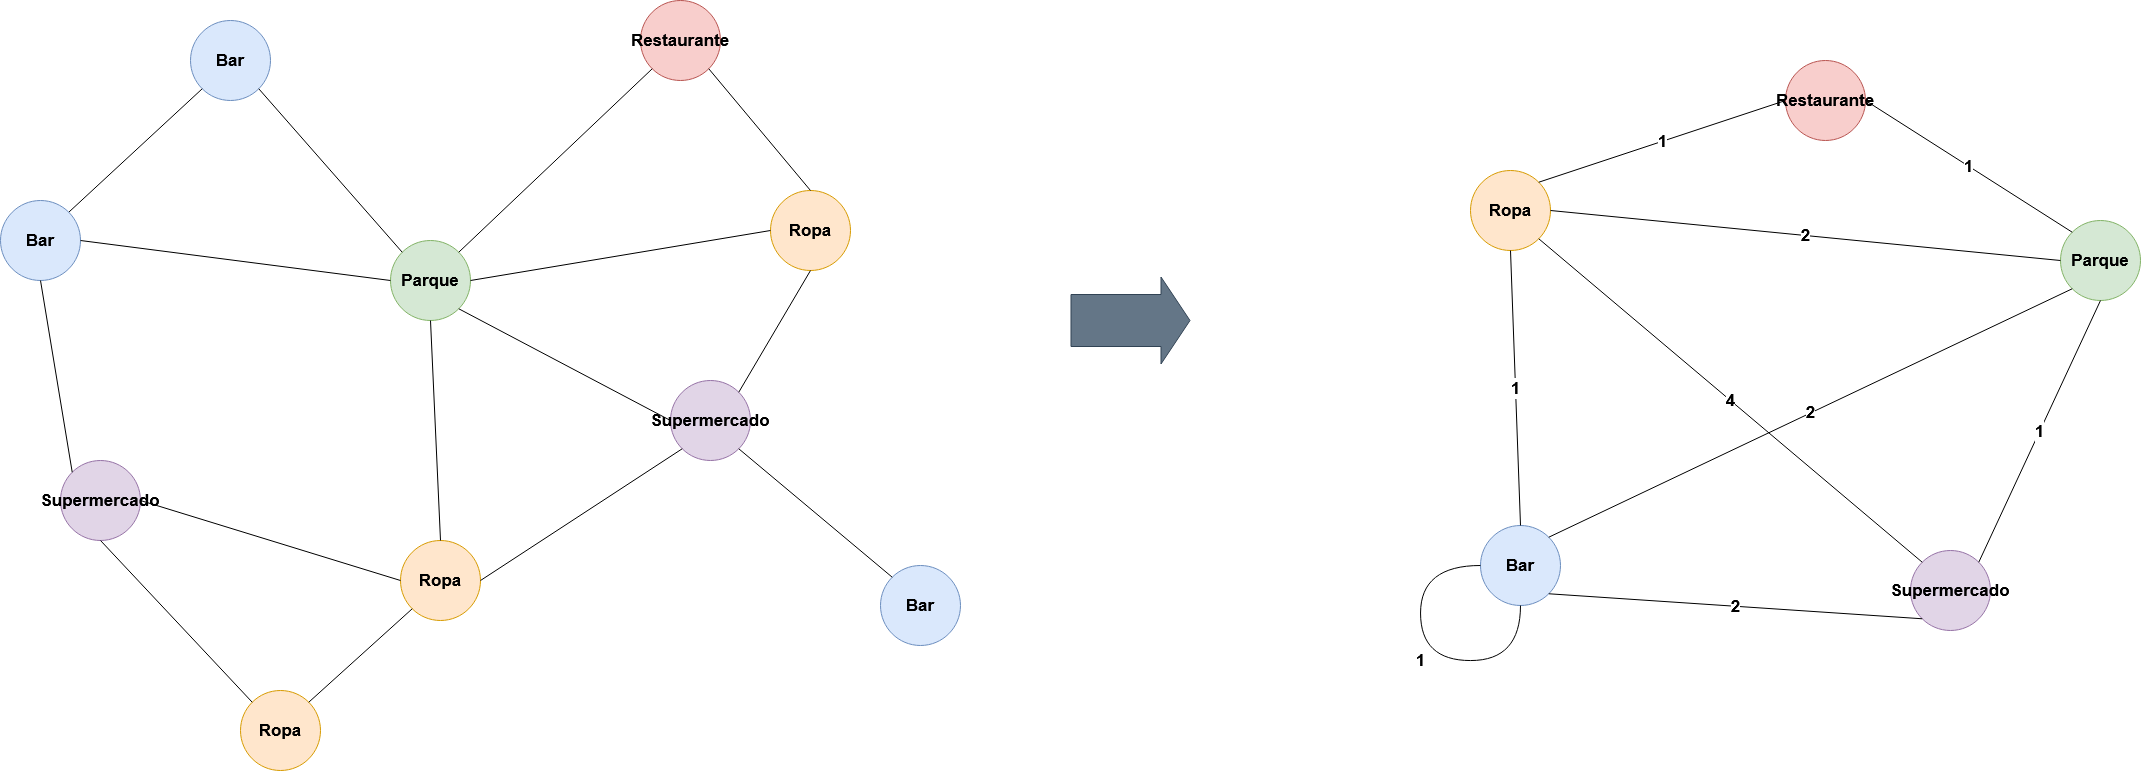

The diagram above was exported from draw.io. Its source (the exported page's mxGraphModel, read from the mxfile embedded in the PNG):
<mxGraphModel dx="525" dy="705" grid="1" gridSize="10" guides="1" tooltips="1" connect="1" arrows="1" fold="1" page="1" pageScale="1" pageWidth="827" pageHeight="1169" math="0" shadow="0">
  <root>
    <mxCell id="0" />
    <mxCell id="1" parent="0" />
    <mxCell id="cBPsvWHvHjSJAN_fyUeq-1" value="" style="shape=flexArrow;endArrow=classic;html=1;rounded=0;strokeWidth=1;arcSize=20;endSize=9.33;startSize=12;endWidth=34;width=52;fillColor=#647687;strokeColor=#314354;" parent="1" edge="1">
      <mxGeometry width="50" height="50" relative="1" as="geometry">
        <mxPoint x="2140" y="340" as="sourcePoint" />
        <mxPoint x="2260" y="340" as="targetPoint" />
      </mxGeometry>
    </mxCell>
    <mxCell id="cBPsvWHvHjSJAN_fyUeq-52" value="Bar" style="ellipse;whiteSpace=wrap;html=1;aspect=fixed;fillColor=#dae8fc;strokeColor=#6c8ebf;fontStyle=1;fontSize=17;" parent="1" vertex="1">
      <mxGeometry x="1260" y="40" width="80" height="80" as="geometry" />
    </mxCell>
    <mxCell id="cBPsvWHvHjSJAN_fyUeq-62" value="" style="rounded=0;orthogonalLoop=1;jettySize=auto;html=1;exitX=1;exitY=0;exitDx=0;exitDy=0;entryX=0;entryY=1;entryDx=0;entryDy=0;endArrow=none;endFill=0;fontSize=17;fontStyle=1" parent="1" source="cBPsvWHvHjSJAN_fyUeq-53" target="cBPsvWHvHjSJAN_fyUeq-52" edge="1">
      <mxGeometry relative="1" as="geometry" />
    </mxCell>
    <mxCell id="cBPsvWHvHjSJAN_fyUeq-53" value="Bar" style="ellipse;whiteSpace=wrap;html=1;aspect=fixed;fillColor=#dae8fc;strokeColor=#6c8ebf;fontStyle=1;fontSize=17;" parent="1" vertex="1">
      <mxGeometry x="1070" y="220" width="80" height="80" as="geometry" />
    </mxCell>
    <mxCell id="cBPsvWHvHjSJAN_fyUeq-54" value="Supermercado" style="ellipse;whiteSpace=wrap;html=1;aspect=fixed;fillColor=#e1d5e7;strokeColor=#9673a6;fontStyle=1;fontSize=17;" parent="1" vertex="1">
      <mxGeometry x="1130" y="480" width="80" height="80" as="geometry" />
    </mxCell>
    <mxCell id="cBPsvWHvHjSJAN_fyUeq-55" value="Ropa" style="ellipse;whiteSpace=wrap;html=1;aspect=fixed;fillColor=#ffe6cc;strokeColor=#d79b00;fontStyle=1;fontSize=17;" parent="1" vertex="1">
      <mxGeometry x="1470" y="560" width="80" height="80" as="geometry" />
    </mxCell>
    <mxCell id="cBPsvWHvHjSJAN_fyUeq-56" value="Ropa" style="ellipse;whiteSpace=wrap;html=1;aspect=fixed;fillColor=#ffe6cc;strokeColor=#d79b00;fontStyle=1;fontSize=17;" parent="1" vertex="1">
      <mxGeometry x="1310" y="710" width="80" height="80" as="geometry" />
    </mxCell>
    <mxCell id="cBPsvWHvHjSJAN_fyUeq-57" value="Supermercado" style="ellipse;whiteSpace=wrap;html=1;aspect=fixed;fillColor=#e1d5e7;strokeColor=#9673a6;fontStyle=1;fontSize=17;" parent="1" vertex="1">
      <mxGeometry x="1740" y="400" width="80" height="80" as="geometry" />
    </mxCell>
    <mxCell id="cBPsvWHvHjSJAN_fyUeq-58" value="Bar" style="ellipse;whiteSpace=wrap;html=1;aspect=fixed;fillColor=#dae8fc;strokeColor=#6c8ebf;fontStyle=1;fontSize=17;" parent="1" vertex="1">
      <mxGeometry x="1950" y="585" width="80" height="80" as="geometry" />
    </mxCell>
    <mxCell id="cBPsvWHvHjSJAN_fyUeq-59" value="Parque" style="ellipse;whiteSpace=wrap;html=1;aspect=fixed;fillColor=#d5e8d4;strokeColor=#82b366;fontStyle=1;fontSize=17;" parent="1" vertex="1">
      <mxGeometry x="1460" y="260" width="80" height="80" as="geometry" />
    </mxCell>
    <mxCell id="cBPsvWHvHjSJAN_fyUeq-60" value="Restaurante" style="ellipse;whiteSpace=wrap;html=1;aspect=fixed;fillColor=#f8cecc;strokeColor=#b85450;fontStyle=1;fontSize=17;" parent="1" vertex="1">
      <mxGeometry x="1710" y="20" width="80" height="80" as="geometry" />
    </mxCell>
    <mxCell id="cBPsvWHvHjSJAN_fyUeq-61" value="Ropa" style="ellipse;whiteSpace=wrap;html=1;aspect=fixed;fillColor=#ffe6cc;strokeColor=#d79b00;fontStyle=1;fontSize=17;" parent="1" vertex="1">
      <mxGeometry x="1840" y="210" width="80" height="80" as="geometry" />
    </mxCell>
    <mxCell id="cBPsvWHvHjSJAN_fyUeq-66" value="" style="rounded=0;orthogonalLoop=1;jettySize=auto;html=1;exitX=0;exitY=0;exitDx=0;exitDy=0;entryX=1;entryY=1;entryDx=0;entryDy=0;endArrow=none;endFill=0;fontSize=17;fontStyle=1" parent="1" source="cBPsvWHvHjSJAN_fyUeq-59" target="cBPsvWHvHjSJAN_fyUeq-52" edge="1">
      <mxGeometry relative="1" as="geometry">
        <mxPoint x="1148" y="242" as="sourcePoint" />
        <mxPoint x="1282" y="118" as="targetPoint" />
      </mxGeometry>
    </mxCell>
    <mxCell id="cBPsvWHvHjSJAN_fyUeq-69" value="" style="rounded=0;orthogonalLoop=1;jettySize=auto;html=1;exitX=1;exitY=0.5;exitDx=0;exitDy=0;entryX=0;entryY=0.5;entryDx=0;entryDy=0;endArrow=none;endFill=0;fontSize=17;fontStyle=1" parent="1" source="cBPsvWHvHjSJAN_fyUeq-59" target="cBPsvWHvHjSJAN_fyUeq-61" edge="1">
      <mxGeometry relative="1" as="geometry">
        <mxPoint x="1538" y="282" as="sourcePoint" />
        <mxPoint x="1732" y="98" as="targetPoint" />
      </mxGeometry>
    </mxCell>
    <mxCell id="cBPsvWHvHjSJAN_fyUeq-70" value="" style="rounded=0;orthogonalLoop=1;jettySize=auto;html=1;exitX=0.5;exitY=0;exitDx=0;exitDy=0;entryX=1;entryY=1;entryDx=0;entryDy=0;endArrow=none;endFill=0;fontSize=17;fontStyle=1" parent="1" source="cBPsvWHvHjSJAN_fyUeq-61" target="cBPsvWHvHjSJAN_fyUeq-60" edge="1">
      <mxGeometry relative="1" as="geometry">
        <mxPoint x="1548" y="292" as="sourcePoint" />
        <mxPoint x="1742" y="108" as="targetPoint" />
      </mxGeometry>
    </mxCell>
    <mxCell id="cBPsvWHvHjSJAN_fyUeq-71" value="" style="rounded=0;orthogonalLoop=1;jettySize=auto;html=1;exitX=1;exitY=0;exitDx=0;exitDy=0;entryX=0.5;entryY=1;entryDx=0;entryDy=0;endArrow=none;endFill=0;fontSize=17;fontStyle=1" parent="1" source="cBPsvWHvHjSJAN_fyUeq-57" target="cBPsvWHvHjSJAN_fyUeq-61" edge="1">
      <mxGeometry relative="1" as="geometry">
        <mxPoint x="1558" y="302" as="sourcePoint" />
        <mxPoint x="1752" y="118" as="targetPoint" />
      </mxGeometry>
    </mxCell>
    <mxCell id="cBPsvWHvHjSJAN_fyUeq-72" value="" style="rounded=0;orthogonalLoop=1;jettySize=auto;html=1;exitX=1;exitY=1;exitDx=0;exitDy=0;entryX=0;entryY=0.5;entryDx=0;entryDy=0;endArrow=none;endFill=0;fontSize=17;fontStyle=1" parent="1" source="cBPsvWHvHjSJAN_fyUeq-59" target="cBPsvWHvHjSJAN_fyUeq-57" edge="1">
      <mxGeometry relative="1" as="geometry">
        <mxPoint x="1568" y="312" as="sourcePoint" />
        <mxPoint x="1762" y="128" as="targetPoint" />
      </mxGeometry>
    </mxCell>
    <mxCell id="cBPsvWHvHjSJAN_fyUeq-73" value="" style="rounded=0;orthogonalLoop=1;jettySize=auto;html=1;exitX=1;exitY=1;exitDx=0;exitDy=0;entryX=0;entryY=0;entryDx=0;entryDy=0;endArrow=none;endFill=0;fontSize=17;fontStyle=1" parent="1" source="cBPsvWHvHjSJAN_fyUeq-57" target="cBPsvWHvHjSJAN_fyUeq-58" edge="1">
      <mxGeometry relative="1" as="geometry">
        <mxPoint x="1578" y="322" as="sourcePoint" />
        <mxPoint x="1772" y="138" as="targetPoint" />
      </mxGeometry>
    </mxCell>
    <mxCell id="cBPsvWHvHjSJAN_fyUeq-74" value="" style="rounded=0;orthogonalLoop=1;jettySize=auto;html=1;exitX=1;exitY=0.5;exitDx=0;exitDy=0;entryX=0;entryY=1;entryDx=0;entryDy=0;endArrow=none;endFill=0;fontSize=17;fontStyle=1" parent="1" source="cBPsvWHvHjSJAN_fyUeq-55" target="cBPsvWHvHjSJAN_fyUeq-57" edge="1">
      <mxGeometry relative="1" as="geometry">
        <mxPoint x="1588" y="332" as="sourcePoint" />
        <mxPoint x="1782" y="148" as="targetPoint" />
      </mxGeometry>
    </mxCell>
    <mxCell id="cBPsvWHvHjSJAN_fyUeq-75" value="" style="rounded=0;orthogonalLoop=1;jettySize=auto;html=1;entryX=0.5;entryY=0;entryDx=0;entryDy=0;endArrow=none;endFill=0;exitX=0.5;exitY=1;exitDx=0;exitDy=0;fontSize=17;fontStyle=1" parent="1" source="cBPsvWHvHjSJAN_fyUeq-59" target="cBPsvWHvHjSJAN_fyUeq-55" edge="1">
      <mxGeometry relative="1" as="geometry">
        <mxPoint x="1598" y="342" as="sourcePoint" />
        <mxPoint x="1792" y="158" as="targetPoint" />
      </mxGeometry>
    </mxCell>
    <mxCell id="cBPsvWHvHjSJAN_fyUeq-76" value="" style="rounded=0;orthogonalLoop=1;jettySize=auto;html=1;exitX=1;exitY=0;exitDx=0;exitDy=0;entryX=0;entryY=1;entryDx=0;entryDy=0;endArrow=none;endFill=0;fontSize=17;fontStyle=1" parent="1" source="cBPsvWHvHjSJAN_fyUeq-56" target="cBPsvWHvHjSJAN_fyUeq-55" edge="1">
      <mxGeometry relative="1" as="geometry">
        <mxPoint x="1608" y="352" as="sourcePoint" />
        <mxPoint x="1802" y="168" as="targetPoint" />
      </mxGeometry>
    </mxCell>
    <mxCell id="cBPsvWHvHjSJAN_fyUeq-77" value="" style="rounded=0;orthogonalLoop=1;jettySize=auto;html=1;exitX=1;exitY=0.5;exitDx=0;exitDy=0;entryX=0;entryY=0.5;entryDx=0;entryDy=0;endArrow=none;endFill=0;fontSize=17;fontStyle=1" parent="1" source="cBPsvWHvHjSJAN_fyUeq-54" target="cBPsvWHvHjSJAN_fyUeq-55" edge="1">
      <mxGeometry relative="1" as="geometry">
        <mxPoint x="1618" y="362" as="sourcePoint" />
        <mxPoint x="1812" y="178" as="targetPoint" />
      </mxGeometry>
    </mxCell>
    <mxCell id="cBPsvWHvHjSJAN_fyUeq-78" value="" style="rounded=0;orthogonalLoop=1;jettySize=auto;html=1;exitX=1;exitY=0.5;exitDx=0;exitDy=0;entryX=0;entryY=0.5;entryDx=0;entryDy=0;endArrow=none;endFill=0;fontSize=17;fontStyle=1" parent="1" source="cBPsvWHvHjSJAN_fyUeq-53" target="cBPsvWHvHjSJAN_fyUeq-59" edge="1">
      <mxGeometry relative="1" as="geometry">
        <mxPoint x="1628" y="372" as="sourcePoint" />
        <mxPoint x="1822" y="188" as="targetPoint" />
      </mxGeometry>
    </mxCell>
    <mxCell id="cBPsvWHvHjSJAN_fyUeq-79" value="" style="rounded=0;orthogonalLoop=1;jettySize=auto;html=1;exitX=0.5;exitY=1;exitDx=0;exitDy=0;entryX=0;entryY=0;entryDx=0;entryDy=0;endArrow=none;endFill=0;fontSize=17;fontStyle=1" parent="1" source="cBPsvWHvHjSJAN_fyUeq-53" target="cBPsvWHvHjSJAN_fyUeq-54" edge="1">
      <mxGeometry relative="1" as="geometry">
        <mxPoint x="1638" y="382" as="sourcePoint" />
        <mxPoint x="1832" y="198" as="targetPoint" />
      </mxGeometry>
    </mxCell>
    <mxCell id="cBPsvWHvHjSJAN_fyUeq-80" value="" style="rounded=0;orthogonalLoop=1;jettySize=auto;html=1;exitX=0.5;exitY=1;exitDx=0;exitDy=0;entryX=0;entryY=0;entryDx=0;entryDy=0;endArrow=none;endFill=0;fontSize=17;fontStyle=1" parent="1" source="cBPsvWHvHjSJAN_fyUeq-54" target="cBPsvWHvHjSJAN_fyUeq-56" edge="1">
      <mxGeometry relative="1" as="geometry">
        <mxPoint x="1648" y="392" as="sourcePoint" />
        <mxPoint x="1842" y="208" as="targetPoint" />
      </mxGeometry>
    </mxCell>
    <mxCell id="cBPsvWHvHjSJAN_fyUeq-88" value="" style="rounded=0;orthogonalLoop=1;jettySize=auto;html=1;entryX=0;entryY=1;entryDx=0;entryDy=0;endArrow=none;endFill=0;exitX=1;exitY=0;exitDx=0;exitDy=0;fontSize=17;fontStyle=1" parent="1" source="cBPsvWHvHjSJAN_fyUeq-59" target="cBPsvWHvHjSJAN_fyUeq-60" edge="1">
      <mxGeometry relative="1" as="geometry">
        <mxPoint x="1510" y="350" as="sourcePoint" />
        <mxPoint x="1520" y="570" as="targetPoint" />
      </mxGeometry>
    </mxCell>
    <mxCell id="B5LII3Qd7p-hqPGISs0u-261" value="Bar" style="ellipse;whiteSpace=wrap;html=1;aspect=fixed;fillColor=#dae8fc;strokeColor=#6c8ebf;fontStyle=1;fontSize=17;" parent="1" vertex="1">
      <mxGeometry x="2550" y="545" width="80" height="80" as="geometry" />
    </mxCell>
    <mxCell id="B5LII3Qd7p-hqPGISs0u-264" value="Supermercado" style="ellipse;whiteSpace=wrap;html=1;aspect=fixed;fillColor=#e1d5e7;strokeColor=#9673a6;fontStyle=1;fontSize=17;" parent="1" vertex="1">
      <mxGeometry x="2980" y="570" width="80" height="80" as="geometry" />
    </mxCell>
    <mxCell id="B5LII3Qd7p-hqPGISs0u-265" value="Ropa" style="ellipse;whiteSpace=wrap;html=1;aspect=fixed;fillColor=#ffe6cc;strokeColor=#d79b00;fontStyle=1;fontSize=17;" parent="1" vertex="1">
      <mxGeometry x="2540" y="190" width="80" height="80" as="geometry" />
    </mxCell>
    <mxCell id="B5LII3Qd7p-hqPGISs0u-269" value="Parque" style="ellipse;whiteSpace=wrap;html=1;aspect=fixed;fillColor=#d5e8d4;strokeColor=#82b366;fontStyle=1;fontSize=17;" parent="1" vertex="1">
      <mxGeometry x="3130" y="240" width="80" height="80" as="geometry" />
    </mxCell>
    <mxCell id="B5LII3Qd7p-hqPGISs0u-270" value="Restaurante" style="ellipse;whiteSpace=wrap;html=1;aspect=fixed;fillColor=#f8cecc;strokeColor=#b85450;fontStyle=1;fontSize=17;" parent="1" vertex="1">
      <mxGeometry x="2855" y="80" width="80" height="80" as="geometry" />
    </mxCell>
    <mxCell id="oZaI3OhLOaP3NUFX_dVh-2" value="1" style="rounded=0;orthogonalLoop=1;jettySize=auto;html=1;exitX=0;exitY=0.5;exitDx=0;exitDy=0;entryX=1;entryY=0;entryDx=0;entryDy=0;endArrow=none;endFill=0;fontSize=17;fontStyle=1" edge="1" parent="1" source="B5LII3Qd7p-hqPGISs0u-270" target="B5LII3Qd7p-hqPGISs0u-265">
      <mxGeometry relative="1" as="geometry">
        <mxPoint x="2782" y="311" as="sourcePoint" />
        <mxPoint x="2680" y="189" as="targetPoint" />
      </mxGeometry>
    </mxCell>
    <mxCell id="oZaI3OhLOaP3NUFX_dVh-3" value="1" style="rounded=0;orthogonalLoop=1;jettySize=auto;html=1;exitX=0.5;exitY=0;exitDx=0;exitDy=0;entryX=0.5;entryY=1;entryDx=0;entryDy=0;endArrow=none;endFill=0;fontSize=17;fontStyle=1" edge="1" parent="1" source="B5LII3Qd7p-hqPGISs0u-261" target="B5LII3Qd7p-hqPGISs0u-265">
      <mxGeometry relative="1" as="geometry">
        <mxPoint x="2865" y="130" as="sourcePoint" />
        <mxPoint x="2618" y="212" as="targetPoint" />
      </mxGeometry>
    </mxCell>
    <mxCell id="oZaI3OhLOaP3NUFX_dVh-4" value="1" style="rounded=0;orthogonalLoop=1;jettySize=auto;html=1;exitX=0;exitY=0;exitDx=0;exitDy=0;entryX=1;entryY=0.5;entryDx=0;entryDy=0;endArrow=none;endFill=0;fontSize=17;fontStyle=1" edge="1" parent="1" source="B5LII3Qd7p-hqPGISs0u-269" target="B5LII3Qd7p-hqPGISs0u-270">
      <mxGeometry relative="1" as="geometry">
        <mxPoint x="2875" y="140" as="sourcePoint" />
        <mxPoint x="2628" y="222" as="targetPoint" />
      </mxGeometry>
    </mxCell>
    <mxCell id="oZaI3OhLOaP3NUFX_dVh-5" value="2" style="rounded=0;orthogonalLoop=1;jettySize=auto;html=1;exitX=0;exitY=0.5;exitDx=0;exitDy=0;entryX=1;entryY=0.5;entryDx=0;entryDy=0;endArrow=none;endFill=0;fontSize=17;fontStyle=1;" edge="1" parent="1" source="B5LII3Qd7p-hqPGISs0u-269" target="B5LII3Qd7p-hqPGISs0u-265">
      <mxGeometry relative="1" as="geometry">
        <mxPoint x="2885" y="150" as="sourcePoint" />
        <mxPoint x="2638" y="232" as="targetPoint" />
      </mxGeometry>
    </mxCell>
    <mxCell id="oZaI3OhLOaP3NUFX_dVh-7" value="1" style="rounded=0;orthogonalLoop=1;jettySize=auto;html=1;exitX=0.5;exitY=1;exitDx=0;exitDy=0;entryX=1;entryY=0;entryDx=0;entryDy=0;endArrow=none;endFill=0;fontSize=17;fontStyle=1;labelBackgroundColor=default;" edge="1" parent="1" source="B5LII3Qd7p-hqPGISs0u-269" target="B5LII3Qd7p-hqPGISs0u-264">
      <mxGeometry relative="1" as="geometry">
        <mxPoint x="3140" y="290" as="sourcePoint" />
        <mxPoint x="2630" y="240" as="targetPoint" />
      </mxGeometry>
    </mxCell>
    <mxCell id="oZaI3OhLOaP3NUFX_dVh-8" value="2" style="rounded=0;orthogonalLoop=1;jettySize=auto;html=1;exitX=0;exitY=1;exitDx=0;exitDy=0;entryX=1;entryY=1;entryDx=0;entryDy=0;endArrow=none;endFill=0;fontSize=17;fontStyle=1;" edge="1" parent="1" source="B5LII3Qd7p-hqPGISs0u-264" target="B5LII3Qd7p-hqPGISs0u-261">
      <mxGeometry relative="1" as="geometry">
        <mxPoint x="3150" y="300" as="sourcePoint" />
        <mxPoint x="2640" y="250" as="targetPoint" />
      </mxGeometry>
    </mxCell>
    <mxCell id="oZaI3OhLOaP3NUFX_dVh-9" value="4" style="rounded=0;orthogonalLoop=1;jettySize=auto;html=1;exitX=0;exitY=0;exitDx=0;exitDy=0;entryX=1;entryY=1;entryDx=0;entryDy=0;endArrow=none;endFill=0;fontSize=17;fontStyle=1;" edge="1" parent="1" source="B5LII3Qd7p-hqPGISs0u-264" target="B5LII3Qd7p-hqPGISs0u-265">
      <mxGeometry relative="1" as="geometry">
        <mxPoint x="3160" y="310" as="sourcePoint" />
        <mxPoint x="2650" y="260" as="targetPoint" />
      </mxGeometry>
    </mxCell>
    <mxCell id="oZaI3OhLOaP3NUFX_dVh-10" value="2" style="rounded=0;orthogonalLoop=1;jettySize=auto;html=1;exitX=0;exitY=1;exitDx=0;exitDy=0;entryX=1;entryY=0;entryDx=0;entryDy=0;endArrow=none;endFill=0;fontSize=17;fontStyle=1;" edge="1" parent="1" source="B5LII3Qd7p-hqPGISs0u-269" target="B5LII3Qd7p-hqPGISs0u-261">
      <mxGeometry relative="1" as="geometry">
        <mxPoint x="3170" y="320" as="sourcePoint" />
        <mxPoint x="2660" y="270" as="targetPoint" />
      </mxGeometry>
    </mxCell>
    <mxCell id="oZaI3OhLOaP3NUFX_dVh-11" value="1" style="edgeStyle=orthogonalEdgeStyle;rounded=0;orthogonalLoop=1;jettySize=auto;html=1;exitX=0.5;exitY=1;exitDx=0;exitDy=0;entryX=0;entryY=0.5;entryDx=0;entryDy=0;endArrow=none;endFill=0;curved=1;fontStyle=1;fontSize=17;" edge="1" parent="1" source="B5LII3Qd7p-hqPGISs0u-261" target="B5LII3Qd7p-hqPGISs0u-261">
      <mxGeometry relative="1" as="geometry">
        <Array as="points">
          <mxPoint x="2590" y="680" />
          <mxPoint x="2490" y="680" />
          <mxPoint x="2490" y="585" />
        </Array>
      </mxGeometry>
    </mxCell>
  </root>
</mxGraphModel>